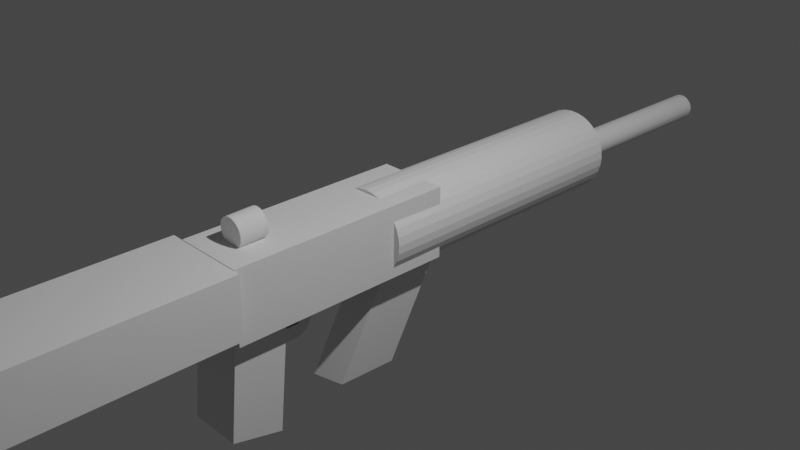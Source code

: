 # Source: as_salt_rifle.blend  (saved by Blender 2.82.7; exported with 4.5.12 LTS)
import bpy
from mathutils import Matrix  # noqa: F401  (used for matrix-valued properties, if any)

bpy.ops.wm.read_factory_settings(use_empty=True)
scene = bpy.context.scene
scene.name = 'Scene'

# ---- collections
col_collection = bpy.data.collections.new('Collection'); scene.collection.children.link(col_collection)

# ---- world
world_world = bpy.data.worlds.new('World'); scene.world = world_world
world_world.use_nodes = True; world_world.node_tree.nodes.clear()
_N = world_world.node_tree.nodes; _L = world_world.node_tree.links
n0 = _N.new('ShaderNodeOutputWorld'); n0.name = 'World Output'; n0.location = (300, 300)
n1 = _N.new('ShaderNodeBackground'); n1.name = 'Background'; n1.location = (10, 300)
n1.inputs[0].default_value = (0.05088, 0.05088, 0.05088, 1.0)
_L.new(n1.outputs[0], n0.inputs[0])
n0.is_active_output = True
world_world.color = (0.05088, 0.05088, 0.05088)
world_world.use_sun_shadow = False
world_world.sun_shadow_jitter_overblur = 0.0

# ---- cameras
cam_camera = bpy.data.cameras.new('Camera')
cam_camera.clip_end = 100.0
cam_camera.ortho_scale = 7.314

# ---- lights
light_light = bpy.data.lights.new('Light', 'POINT')
light_light.transmission_factor = 0.0
light_light.energy = 1000.0
light_light.shadow_soft_size = 0.1
light_light.shadow_maximum_resolution = 0.006
light_light.use_absolute_resolution = True

# ---- meshes
me_cylinder = bpy.data.meshes.new('Cylinder')
me_cylinder.from_pydata([(1.628, 0.7879, -0.2494), (-3.747, -0.4154, 6.876), (1.498, 0.9967, -0.3094), (-3.905, -0.2375, 6.789), (1.341, 1.175, -0.3965), (-4.084, -0.09747, 6.678), (1.161, 1.315, -0.5074), (-4.278, -0.0005754, 6.548), (0.9673, 1.411, -0.6377), (-4.48, 0.04942, 6.403), (0.7657, 1.461, -0.7824), (-4.681, 0.05061, 6.249), (0.5646, 1.463, -0.9361), (-1.153, -0.3804, 2.549), (-0.6383, -0.294, 2.734), (-0.09962, -0.1962, 2.814), (0.4429, -0.09096, 2.786), (0.9685, 0.01781, 2.651), (1.457, 0.1259, 2.415), (1.889, 0.2292, 2.085), (2.249, 0.3236, 1.675), (2.522, 0.4056, 1.201), (2.699, 0.472, 0.6808), (2.771, 0.5203, 0.1344), (2.737, 0.5486, -0.4172), (2.598, 0.5558, -0.9528), (0.3827, -0.9239, -1.0), (2.36, 0.5416, -1.452), (0.1951, -0.9808, -1.0), (2.03, 0.5067, -1.895), (-3.258e-07, -1.0, -1.0), (1.622, 0.4522, -2.265), (-0.1951, -0.9808, -1.0), (1.153, 0.3804, -2.549), (-0.3827, -0.9239, -1.0), (0.6383, 0.294, -2.734), (-0.5556, -0.8315, -1.0), (0.09962, 0.1962, -2.814), (-0.7071, -0.7071, -1.0), (-0.4429, 0.09096, -2.786), (-0.8315, -0.5556, -1.0), (-0.9685, -0.01782, -2.651), (-0.9239, -0.3827, -1.0), (-1.457, -0.1259, -2.415), (-0.9808, -0.1951, -1.0), (-1.889, -0.2292, -2.085), (-1.0, 9.656e-07, -1.0), (-2.249, -0.3236, -1.675), (-0.9808, 0.1951, -1.0), (-2.522, -0.4056, -1.201), (-0.9239, 0.3827, -1.0), (-2.699, -0.472, -0.6808), (-0.8315, 0.5556, -1.0), (-2.771, -0.5203, -0.1344), (-0.7071, 0.7071, -1.0), (-2.737, -0.5486, 0.4172), (-0.5556, 0.8315, -1.0), (-2.598, -0.5558, 0.9528), (-0.3827, 0.9239, -1.0), (-2.36, -0.5416, 1.452), (-2.03, -0.5067, 1.895), (-1.622, -0.4522, 2.265), (-3.617, -0.6242, 6.936), (1.725, 0.5561, -0.2188), (-3.52, -0.8559, 6.967), (1.786, 0.3104, -0.2187), (-3.459, -1.102, 6.967), (1.808, 0.06007, -0.2492), (-3.438, -1.352, 6.936), (1.79, -0.1852, -0.3091), (-3.455, -1.597, 6.876), (1.733, -0.416, -0.3961), (-3.512, -1.828, 6.789), (1.64, -0.6235, -0.5069), (-3.606, -2.036, 6.679), (1.513, -0.7997, -0.6371), (-3.733, -2.212, 6.548), (1.358, -0.9378, -0.7818), (-3.888, -2.35, 6.404), (1.18, -1.032, -0.9355), (-4.065, -2.444, 6.25), (0.9874, -1.08, -1.092), (-4.258, -2.492, 6.093), (0.7863, -1.079, -1.246), (-4.459, -2.491, 5.94), (0.5847, -1.029, -1.391), (-4.661, -2.441, 5.795), (0.3906, -0.9321, -1.521), (-4.855, -2.344, 5.664), (0.2112, -0.792, -1.632), (-5.034, -2.204, 5.554), (0.05356, -0.6142, -1.719), (-5.192, -2.026, 5.467), (-0.07633, -0.4054, -1.779), (-5.322, -1.817, 5.407), (-0.1735, -0.1736, -1.809), (-5.419, -1.586, 5.376), (-0.2341, 0.0721, -1.81), (-5.48, -1.34, 5.376), (-0.2559, 0.3224, -1.779), (-5.502, -1.09, 5.406), (-0.2381, 0.5677, -1.719), (-5.484, -0.8443, 5.466), (-0.1813, 0.7985, -1.632), (-5.427, -0.6135, 5.553), (-0.08773, 1.006, -1.521), (-5.333, -0.406, 5.664), (0.03905, 1.182, -1.391), (-5.207, -0.2299, 5.794), (0.1941, 1.32, -1.246), (-5.051, -0.09176, 5.939), (0.3716, 1.415, -1.093), (-4.874, 0.002936, 6.093), (-4.547, -0.3686, 6.171), (-4.407, -0.3648, 6.273), (-4.266, -0.3945, 6.369), (-4.13, -0.4565, 6.456), (-4.004, -0.5485, 6.53), (-3.892, -0.6668, 6.589), (-3.799, -0.807, 6.63), (-3.729, -0.9636, 6.652), (-3.684, -1.131, 6.654), (-3.666, -1.302, 6.635), (-3.676, -1.47, 6.597), (-3.713, -1.63, 6.542), (-3.786, -1.778, 6.482), (-3.871, -1.899, 6.399), (-3.969, -1.996, 6.29), (-4.091, -2.065, 6.189), (-4.225, -2.102, 6.086), (-4.365, -2.106, 5.985), (-4.506, -2.076, 5.888), (-4.642, -2.014, 5.802), (-4.768, -1.922, 5.727), (-4.88, -1.804, 5.668), (-4.973, -1.664, 5.627), (-5.043, -1.507, 5.605), (-5.088, -1.34, 5.604), (-5.105, -1.169, 5.622), (-5.096, -1.0, 5.66), (-5.059, -0.8408, 5.716), (-4.996, -0.6964, 5.787), (-4.91, -0.5728, 5.872), (-4.803, -0.4746, 5.967), (-4.681, -0.4057, 6.068)], [(26, 28), (28, 30), (61, 13), (30, 32), (13, 14), (14, 15), (32, 34), (15, 16), (16, 17), (34, 36), (17, 18), (18, 19), (36, 38), (19, 20), (20, 21), (38, 40), (21, 22), (22, 23), (40, 42), (23, 24), (24, 25), (42, 44), (25, 27), (27, 29), (44, 46), (29, 31), (31, 33), (46, 48), (33, 35), (35, 37), (48, 50), (37, 39), (39, 41), (50, 52), (41, 43), (43, 45), (52, 54), (45, 47), (47, 49), (54, 56), (49, 51), (51, 53), (56, 58), (53, 55), (55, 57), (59, 60), (57, 59), (60, 61)], [(69, 70, 72, 71), (67, 68, 70, 69), (65, 66, 68, 67), (63, 64, 66, 65), (0, 62, 64, 63), (2, 1, 62, 0), (4, 3, 1, 2), (6, 5, 3, 4), (8, 7, 5, 6), (10, 9, 7, 8), (12, 11, 9, 10), (71, 72, 74, 73), (73, 74, 76, 75), (75, 76, 78, 77), (77, 78, 80, 79), (79, 80, 82, 81), (81, 82, 84, 83), (83, 84, 86, 85), (85, 86, 88, 87), (87, 88, 90, 89), (89, 90, 92, 91), (91, 92, 94, 93), (93, 94, 96, 95), (95, 96, 98, 97), (97, 98, 100, 99), (99, 100, 102, 101), (101, 102, 104, 103), (103, 104, 106, 105), (105, 106, 108, 107), (107, 108, 110, 109), (67, 69, 71, 73, 75, 77, 79, 81, 83, 85, 87, 89, 91, 93, 95, 97, 99, 101, 103, 105, 107, 109, 111, 12, 10, 8, 6, 4, 2, 0, 63, 65), (109, 110, 112, 111), (111, 112, 11, 12), (70, 68, 66, 64, 62, 1, 3, 5, 7, 9, 11, 112, 110, 108, 106, 104, 102, 100, 98, 96, 94, 92, 90, 88, 86, 84, 82, 80, 78, 76, 74, 72), (113, 114, 115, 116, 117, 118, 119, 120, 121, 122, 123, 124, 125, 126, 127, 128, 129, 130, 131, 132, 133, 134, 135, 136, 137, 138, 139, 140, 141, 142, 143, 144)])
_uv = me_cylinder.uv_layers.new(name='UVMap')
_uv.uv.foreach_set('vector', [1.0, 0.5, 1.0, 1.0, 0.9688, 1.0, 0.9688, 0.5, 0.9688, 0.5, 0.9688, 1.0, 0.9375, 1.0, 0.9375, 0.5, 0.9375, 0.5, 0.9375, 1.0, 0.9062, 1.0, 0.9062, 0.5, 0.9062, 0.5, 0.9062, 1.0, 0.875, 1.0, 0.875, 0.5, 0.875, 0.5, 0.875, 1.0, 0.8438, 1.0, 0.8438, 0.5, 0.8438, 0.5, 0.8438, 1.0, 0.8125, 1.0, 0.8125, 0.5, 0.8125, 0.5, 0.8125, 1.0, 0.7812, 1.0, 0.7812, 0.5, 0.7812, 0.5, 0.7812, 1.0, 0.75, 1.0, 0.75, 0.5, 0.75, 0.5, 0.75, 1.0, 0.7188, 1.0, 0.7188, 0.5, 0.7188, 0.5, 0.7188, 1.0, 0.6875, 1.0, 0.6875, 0.5, 0.6875, 0.5, 0.6875, 1.0, 0.6562, 1.0, 0.6562, 0.5, 0.6562, 0.5, 0.6562, 1.0, 0.625, 1.0, 0.625, 0.5, 0.625, 0.5, 0.625, 1.0, 0.5938, 1.0, 0.5938, 0.5, 0.5938, 0.5, 0.5938, 1.0, 0.5625, 1.0, 0.5625, 0.5, 0.5625, 0.5, 0.5625, 1.0, 0.5312, 1.0, 0.5312, 0.5, 0.5312, 0.5, 0.5312, 1.0, 0.5, 1.0, 0.5, 0.5, 0.5, 0.5, 0.5, 1.0, 0.4688, 1.0, 0.4688, 0.5, 0.4688, 0.5, 0.4688, 1.0, 0.4375, 1.0, 0.4375, 0.5, 0.4375, 0.5, 0.4375, 1.0, 0.4062, 1.0, 0.4062, 0.5, 0.4062, 0.5, 0.4062, 1.0, 0.375, 1.0, 0.375, 0.5, 0.375, 0.5, 0.375, 1.0, 0.3438, 1.0, 0.3438, 0.5, 0.3438, 0.5, 0.3438, 1.0, 0.3125, 1.0, 0.3125, 0.5, 0.3125, 0.5, 0.3125, 1.0, 0.2812, 1.0, 0.2812, 0.5, 0.2812, 0.5, 0.2812, 1.0, 0.25, 1.0, 0.25, 0.5, 0.25, 0.5, 0.25, 1.0, 0.2188, 1.0, 0.2188, 0.5, 0.2188, 0.5, 0.2188, 1.0, 0.1875, 1.0, 0.1875, 0.5, 0.1875, 0.5, 0.1875, 1.0, 0.1562, 1.0, 0.1562, 0.5, 0.1562, 0.5, 0.1562, 1.0, 0.125, 1.0, 0.125, 0.5, 0.125, 0.5, 0.125, 1.0, 0.09375, 1.0, 0.09375, 0.5, 0.09375, 0.5, 0.09375, 1.0, 0.0625, 1.0, 0.0625, 0.5, 0.9854, 0.2032, 0.9717, 0.1582, 0.9496, 0.1167, 0.9197, 0.08029, 0.8833, 0.05045, 0.8418, 0.02827, 0.7968, 0.01461, 0.75, 0.01, 0.7032, 0.01461, 0.6582, 0.02827, 0.6167, 0.05045, 0.5803, 0.08029, 0.5504, 0.1167, 0.5283, 0.1582, 0.5146, 0.2032, 0.51, 0.25, 0.5146, 0.2968, 0.5283, 0.3418, 0.5504, 0.3833, 0.5803, 0.4197, 0.6167, 0.4496, 0.6582, 0.4717, 0.7032, 0.4854, 0.75, 0.49, 0.7968, 0.4854, 0.8418, 0.4717, 0.8833, 0.4496, 0.9197, 0.4197, 0.9496, 0.3833, 0.9717, 0.3418, 0.9854, 0.2968, 0.99, 0.25, 0.0625, 0.5, 0.0625, 1.0, 0.03125, 1.0, 0.03125, 0.5, 0.03125, 0.5, 0.03125, 1.0, 0.0, 1.0, 0.0, 0.5, 0.4717, 0.1582, 0.4854, 0.2032, 0.49, 0.25, 0.4854, 0.2968, 0.4717, 0.3418, 0.4496, 0.3833, 0.4197, 0.4197, 0.3833, 0.4496, 0.3418, 0.4717, 0.2968, 0.4854, 0.25, 0.49, 0.2032, 0.4854, 0.1582, 0.4717, 0.1167, 0.4496, 0.08029, 0.4197, 0.05045, 0.3833, 0.02827, 0.3418, 0.01461, 0.2968, 0.01, 0.25, 0.01461, 0.2032, 0.02827, 0.1582, 0.05045, 0.1167, 0.08029, 0.08029, 0.1167, 0.05045, 0.1582, 0.02827, 0.2032, 0.01461, 0.25, 0.01, 0.2968, 0.01461, 0.3418, 0.02827, 0.3833, 0.05045, 0.4197, 0.08029, 0.4496, 0.1167, 0.75, 0.49, 0.7968, 0.4854, 0.8418, 0.4717, 0.8833, 0.4496, 0.9197, 0.4197, 0.9496, 0.3833, 0.9717, 0.3418, 0.9854, 0.2968, 0.99, 0.25, 0.9854, 0.2032, 0.9717, 0.1582, 0.9496, 0.1167, 0.9197, 0.08029, 0.8833, 0.05045, 0.8418, 0.02827, 0.7968, 0.01461, 0.75, 0.01, 0.7032, 0.01461, 0.6582, 0.02827, 0.6167, 0.05045, 0.5803, 0.08029, 0.5504, 0.1167, 0.5283, 0.1582, 0.5146, 0.2032, 0.51, 0.25, 0.5146, 0.2968, 0.5283, 0.3418, 0.5504, 0.3833, 0.5803, 0.4197, 0.6167, 0.4496, 0.6582, 0.4717, 0.7032, 0.4854])
me_cylinder.use_remesh_fix_poles = True
me_cylinder.use_remesh_preserve_attributes = False
me_cylinder.use_mirror_vertex_groups = False
me_cylinder.update()
me_cylinder_001 = bpy.data.meshes.new('Cylinder.001')
me_cylinder_001.from_pydata([(-5.474, -1.074, 7.553), (-8.943, -2.041, 12.4), (-5.434, -1.093, 7.649), (-8.874, -2.039, 12.45), (-5.365, -1.107, 7.696), (-8.806, -2.054, 12.5), (-5.298, -1.138, 7.739), (-8.739, -2.084, 12.54), (-5.236, -1.183, 7.775), (-8.677, -2.129, 12.57), (-5.182, -1.241, 7.804), (-8.622, -2.187, 12.6), (-5.136, -1.309, 7.824), (-8.577, -2.256, 12.62), (-5.102, -1.386, 7.835), (-8.543, -2.332, 12.63), (-5.08, -1.468, 7.836), (-8.521, -2.414, 12.64), (-5.071, -1.551, 7.827), (-8.512, -2.498, 12.63), (-5.076, -1.634, 7.808), (-8.517, -2.58, 12.61), (-5.094, -1.712, 7.781), (-8.535, -2.658, 12.58), (-5.13, -1.784, 7.752), (-8.561, -2.728, 12.54), (-5.171, -1.844, 7.711), (-8.603, -2.788, 12.5), (-5.219, -1.891, 7.658), (-8.66, -2.838, 12.46), (-5.279, -1.925, 7.608), (-8.72, -2.871, 12.41), (-5.345, -1.943, 7.558), (-8.785, -2.89, 12.36), (-5.413, -1.945, 7.508), (-8.854, -2.891, 12.31), (-5.482, -1.93, 7.461), (-8.923, -2.877, 12.26), (-5.521, -1.901, 7.368), (-8.989, -2.846, 12.22), (-5.585, -1.855, 7.33), (-9.051, -2.802, 12.18), (-5.641, -1.795, 7.301), (-9.106, -2.744, 12.15), (-5.688, -1.725, 7.28), (-9.151, -2.675, 12.13), (-5.723, -1.646, 7.269), (-9.186, -2.598, 12.12), (-5.745, -1.562, 7.268), (-9.208, -2.517, 12.12), (-5.754, -1.476, 7.277), (-9.216, -2.433, 12.13), (-5.749, -1.391, 7.296), (-9.212, -2.35, 12.15), (-5.731, -1.311, 7.324), (-9.193, -2.272, 12.18), (-5.699, -1.239, 7.36), (-9.163, -2.202, 12.21), (-5.656, -1.177, 7.403), (-9.12, -2.141, 12.25), (-5.602, -1.127, 7.451), (-9.068, -2.093, 12.3), (-5.541, -1.093, 7.501), (-9.008, -2.059, 12.35)], [], [(0, 1, 3, 2), (2, 3, 5, 4), (4, 5, 7, 6), (6, 7, 9, 8), (8, 9, 11, 10), (10, 11, 13, 12), (12, 13, 15, 14), (14, 15, 17, 16), (16, 17, 19, 18), (18, 19, 21, 20), (20, 21, 23, 22), (22, 23, 25, 24), (24, 25, 27, 26), (26, 27, 29, 28), (28, 29, 31, 30), (30, 31, 33, 32), (32, 33, 35, 34), (34, 35, 37, 36), (36, 37, 39, 38), (38, 39, 41, 40), (40, 41, 43, 42), (42, 43, 45, 44), (44, 45, 47, 46), (46, 47, 49, 48), (48, 49, 51, 50), (50, 51, 53, 52), (52, 53, 55, 54), (54, 55, 57, 56), (56, 57, 59, 58), (58, 59, 61, 60), (3, 1, 63, 61, 59, 57, 55, 53, 51, 49, 47, 45, 43, 41, 39, 37, 35, 33, 31, 29, 27, 25, 23, 21, 19, 17, 15, 13, 11, 9, 7, 5), (60, 61, 63, 62), (62, 63, 1, 0)])
_uv = me_cylinder_001.uv_layers.new(name='UVMap')
_uv.uv.foreach_set('vector', [1.0, 0.5, 1.0, 1.0, 0.9688, 1.0, 0.9688, 0.5, 0.9688, 0.5, 0.9688, 1.0, 0.9375, 1.0, 0.9375, 0.5, 0.9375, 0.5, 0.9375, 1.0, 0.9062, 1.0, 0.9062, 0.5, 0.9062, 0.5, 0.9062, 1.0, 0.875, 1.0, 0.875, 0.5, 0.875, 0.5, 0.875, 1.0, 0.8438, 1.0, 0.8438, 0.5, 0.8438, 0.5, 0.8438, 1.0, 0.8125, 1.0, 0.8125, 0.5, 0.8125, 0.5, 0.8125, 1.0, 0.7812, 1.0, 0.7812, 0.5, 0.7812, 0.5, 0.7812, 1.0, 0.75, 1.0, 0.75, 0.5, 0.75, 0.5, 0.75, 1.0, 0.7188, 1.0, 0.7188, 0.5, 0.7188, 0.5, 0.7188, 1.0, 0.6875, 1.0, 0.6875, 0.5, 0.6875, 0.5, 0.6875, 1.0, 0.6562, 1.0, 0.6562, 0.5, 0.6562, 0.5, 0.6562, 1.0, 0.625, 1.0, 0.625, 0.5, 0.625, 0.5, 0.625, 1.0, 0.5938, 1.0, 0.5938, 0.5, 0.5938, 0.5, 0.5938, 1.0, 0.5625, 1.0, 0.5625, 0.5, 0.5625, 0.5, 0.5625, 1.0, 0.5312, 1.0, 0.5312, 0.5, 0.5312, 0.5, 0.5312, 1.0, 0.5, 1.0, 0.5, 0.5, 0.5, 0.5, 0.5, 1.0, 0.4688, 1.0, 0.4688, 0.5, 0.4688, 0.5, 0.4688, 1.0, 0.4375, 1.0, 0.4375, 0.5, 0.4375, 0.5, 0.4375, 1.0, 0.4062, 1.0, 0.4062, 0.5, 0.4062, 0.5, 0.4062, 1.0, 0.375, 1.0, 0.375, 0.5, 0.375, 0.5, 0.375, 1.0, 0.3438, 1.0, 0.3438, 0.5, 0.3438, 0.5, 0.3438, 1.0, 0.3125, 1.0, 0.3125, 0.5, 0.3125, 0.5, 0.3125, 1.0, 0.2812, 1.0, 0.2812, 0.5, 0.2812, 0.5, 0.2812, 1.0, 0.25, 1.0, 0.25, 0.5, 0.25, 0.5, 0.25, 1.0, 0.2188, 1.0, 0.2188, 0.5, 0.2188, 0.5, 0.2188, 1.0, 0.1875, 1.0, 0.1875, 0.5, 0.1875, 0.5, 0.1875, 1.0, 0.1562, 1.0, 0.1562, 0.5, 0.1562, 0.5, 0.1562, 1.0, 0.125, 1.0, 0.125, 0.5, 0.125, 0.5, 0.125, 1.0, 0.09375, 1.0, 0.09375, 0.5, 0.09375, 0.5, 0.09375, 1.0, 0.0625, 1.0, 0.0625, 0.5, 0.2968, 0.4854, 0.25, 0.49, 0.2032, 0.4854, 0.1582, 0.4717, 0.1167, 0.4496, 0.08029, 0.4197, 0.05045, 0.3833, 0.02827, 0.3418, 0.01461, 0.2968, 0.01, 0.25, 0.01461, 0.2032, 0.02827, 0.1582, 0.05045, 0.1167, 0.08029, 0.08029, 0.1167, 0.05045, 0.1582, 0.02827, 0.2032, 0.01461, 0.25, 0.01, 0.2968, 0.01461, 0.3418, 0.02827, 0.3833, 0.05045, 0.4197, 0.08029, 0.4496, 0.1167, 0.4717, 0.1582, 0.4854, 0.2032, 0.49, 0.25, 0.4854, 0.2968, 0.4717, 0.3418, 0.4496, 0.3833, 0.4197, 0.4197, 0.3833, 0.4496, 0.3418, 0.4717, 0.0625, 0.5, 0.0625, 1.0, 0.03125, 1.0, 0.03125, 0.5, 0.03125, 0.5, 0.03125, 1.0, 0.0, 1.0, 0.0, 0.5])
me_cylinder_001.use_remesh_fix_poles = True
me_cylinder_001.use_remesh_preserve_attributes = False
me_cylinder_001.use_mirror_vertex_groups = False
me_cylinder_001.update()
me_cube_001 = bpy.data.meshes.new('Cube.001')
me_cube_001.from_pydata([(-1.0, -1.0, -1.0), (-1.0, -1.0, 1.0), (-1.0, 1.0, -1.0), (-1.0, 1.0, 1.0), (1.0, -1.0, -1.0), (1.0, -1.0, 1.0), (1.0, 1.0, -1.0), (1.0, 1.0, 1.0)], [], [(0, 1, 3, 2), (2, 3, 7, 6), (6, 7, 5, 4), (4, 5, 1, 0), (2, 6, 4, 0), (7, 3, 1, 5)])
_uv = me_cube_001.uv_layers.new(name='UVMap')
_uv.uv.foreach_set('vector', [0.375, 0.0, 0.625, 0.0, 0.625, 0.25, 0.375, 0.25, 0.375, 0.25, 0.625, 0.25, 0.625, 0.5, 0.375, 0.5, 0.375, 0.5, 0.625, 0.5, 0.625, 0.75, 0.375, 0.75, 0.375, 0.75, 0.625, 0.75, 0.625, 1.0, 0.375, 1.0, 0.125, 0.5, 0.375, 0.5, 0.375, 0.75, 0.125, 0.75, 0.625, 0.5, 0.875, 0.5, 0.875, 0.75, 0.625, 0.75])
me_cube_001.use_remesh_fix_poles = True
me_cube_001.use_remesh_preserve_attributes = False
me_cube_001.use_mirror_vertex_groups = False
me_cube_001.update()
me_cube_002 = bpy.data.meshes.new('Cube.002')
me_cube_002.from_pydata([(-1.0, -1.0, -1.0), (-1.0, -1.0, 1.0), (-0.6933, 1.061, 0.1737), (-1.0, 1.0, 1.0), (1.0, -1.0, -1.0), (1.0, -1.0, 1.0), (-0.7056, 0.9826, -2.803), (1.0, 1.0, 1.0), (-1.0, -0.8729, -1.0), (-1.0, -0.7707, 1.0), (-1.0, -0.4374, 1.0), (-1.0, -0.1041, 1.0), (-1.0, 0.2293, 1.0), (-1.0, 0.5626, 1.0), (1.0, -0.8729, -1.0), (1.0, 0.5626, 1.0), (1.0, 0.2293, 1.0), (1.0, -0.1041, 1.0), (1.0, -0.4374, 1.0), (1.0, -0.7707, 1.0), (-1.0, -1.0, -0.3333), (-1.0, -1.0, 0.3333), (-1.0, 1.0, 0.3333), (-1.0, 1.0, -0.3333), (1.0, 1.0, 0.3333), (1.0, 1.0, -0.3333), (1.0, -1.0, 0.3333), (1.0, -1.0, -0.3333), (1.0, 0.5626, 0.3333), (1.0, 0.5626, -0.3333), (1.0, 0.2293, 0.3333), (1.0, 0.2293, -0.3333), (1.0, -0.1041, 0.3333), (1.0, -0.1041, -0.3333), (1.0, -0.4374, 0.3333), (1.0, -0.4374, -0.3333), (1.0, -0.7707, 0.3333), (1.0, -0.7707, -0.3333), (-1.0, -0.7707, 0.3333), (-1.0, -0.7707, -0.3333), (-1.0, -0.4374, 0.3333), (-1.0, -0.4374, -0.3333), (-1.0, -0.1041, 0.3333), (-1.0, -0.1041, -0.3333), (-1.0, 0.2293, 0.3333), (-1.0, 0.2293, -0.3333), (-1.0, 0.5626, 0.3333), (-1.0, 0.5626, -0.3333), (-0.7169, 1.296, -3.09), (-0.7046, 1.375, -0.1129), (0.4742, 0.9848, -2.818), (0.4864, 1.063, 0.1591), (0.4629, 1.298, -3.105), (0.4751, 1.377, -0.1275), (-0.3818, 2.037, -0.7545), (-0.3844, 2.042, -0.3176), (-0.3861, 2.423, -0.7782), (-0.3844, 2.429, -0.3176), (0.4131, 2.048, -0.7163), (0.4114, 2.042, -0.3176), (0.4088, 2.435, -0.74), (0.4114, 2.429, -0.3176), (-0.6668, 2.154, -3.176), (-0.6594, 1.769, -3.129), (0.1251, 2.179, -3.101), (0.1325, 1.794, -3.053)], [], [(46, 13, 3, 22), (22, 3, 7, 24), (36, 19, 5, 26), (26, 5, 1, 21), (8, 14, 4, 0), (19, 9, 1, 5), (7, 3, 13, 15), (15, 13, 12, 16), (16, 12, 11, 17), (17, 11, 10, 18), (18, 10, 9, 19), (24, 7, 15, 28), (28, 15, 16, 30), (30, 16, 17, 32), (32, 17, 18, 34), (34, 18, 19, 36), (21, 1, 9, 38), (38, 9, 10, 40), (40, 10, 11, 42), (42, 11, 12, 44), (44, 12, 13, 46), (45, 44, 46, 47), (43, 42, 44, 45), (41, 40, 42, 43), (39, 38, 40, 41), (0, 20, 39, 8), (20, 21, 38, 39), (35, 34, 36, 37), (33, 32, 34, 35), (31, 30, 32, 33), (29, 28, 30, 31), (25, 24, 28, 29), (4, 27, 20, 0), (27, 26, 21, 20), (14, 37, 27, 4), (37, 36, 26, 27), (6, 2, 49, 48), (23, 22, 24, 25), (35, 37, 39, 41), (47, 46, 22, 23), (35, 41, 43, 33), (43, 45, 31, 33), (45, 47, 29, 31), (23, 25, 29, 47), (14, 8, 39, 37), (48, 49, 53, 52), (52, 53, 51, 50), (50, 51, 2, 6), (48, 52, 50, 6), (53, 49, 2, 51), (54, 55, 57, 56), (56, 57, 61, 60), (60, 61, 59, 58), (58, 59, 55, 54), (60, 58, 65, 64), (61, 57, 55, 59), (62, 64, 65, 63), (58, 54, 63, 65), (56, 60, 64, 62), (54, 56, 62, 63)])
_uv = me_cube_002.uv_layers.new(name='UVMap')
_uv.uv.foreach_set('vector', [0.5417, 0.1953, 0.625, 0.1953, 0.625, 0.25, 0.5417, 0.25, 0.5417, 0.25, 0.625, 0.25, 0.625, 0.5, 0.5417, 0.5, 0.5417, 0.7213, 0.625, 0.7213, 0.625, 0.75, 0.5417, 0.75, 0.5417, 0.75, 0.625, 0.75, 0.625, 1.0, 0.5417, 1.0, 0.125, 0.7213, 0.375, 0.7213, 0.375, 0.75, 0.125, 0.75, 0.625, 0.7213, 0.875, 0.7213, 0.875, 0.75, 0.625, 0.75, 0.625, 0.5, 0.875, 0.5, 0.875, 0.5547, 0.625, 0.5547, 0.625, 0.5547, 0.875, 0.5547, 0.875, 0.5963, 0.625, 0.5963, 0.625, 0.5963, 0.875, 0.5963, 0.875, 0.638, 0.625, 0.638, 0.625, 0.638, 0.875, 0.638, 0.875, 0.6797, 0.625, 0.6797, 0.625, 0.6797, 0.875, 0.6797, 0.875, 0.7213, 0.625, 0.7213, 0.5417, 0.5, 0.625, 0.5, 0.625, 0.5547, 0.5417, 0.5547, 0.5417, 0.5547, 0.625, 0.5547, 0.625, 0.5963, 0.5417, 0.5963, 0.5417, 0.5963, 0.625, 0.5963, 0.625, 0.638, 0.5417, 0.638, 0.5417, 0.638, 0.625, 0.638, 0.625, 0.6797, 0.5417, 0.6797, 0.5417, 0.6797, 0.625, 0.6797, 0.625, 0.7213, 0.5417, 0.7213, 0.5417, 0.0, 0.625, 0.0, 0.625, 0.02866, 0.5417, 0.02866, 0.5417, 0.02866, 0.625, 0.02866, 0.625, 0.07032, 0.5417, 0.07032, 0.5417, 0.07032, 0.625, 0.07032, 0.625, 0.112, 0.5417, 0.112, 0.5417, 0.112, 0.625, 0.112, 0.625, 0.1537, 0.5417, 0.1537, 0.5417, 0.1537, 0.625, 0.1537, 0.625, 0.1953, 0.5417, 0.1953, 0.4583, 0.1537, 0.5417, 0.1537, 0.5417, 0.1953, 0.4583, 0.1953, 0.4583, 0.112, 0.5417, 0.112, 0.5417, 0.1537, 0.4583, 0.1537, 0.4583, 0.07032, 0.5417, 0.07032, 0.5417, 0.112, 0.4583, 0.112, 0.4583, 0.02866, 0.5417, 0.02866, 0.5417, 0.07032, 0.4583, 0.07032, 0.375, 0.0, 0.4583, 0.0, 0.4583, 0.02866, 0.375, 0.02866, 0.4583, 0.0, 0.5417, 0.0, 0.5417, 0.02866, 0.4583, 0.02866, 0.4583, 0.6797, 0.5417, 0.6797, 0.5417, 0.7213, 0.4583, 0.7213, 0.4583, 0.638, 0.5417, 0.638, 0.5417, 0.6797, 0.4583, 0.6797, 0.4583, 0.5963, 0.5417, 0.5963, 0.5417, 0.638, 0.4583, 0.638, 0.4583, 0.5547, 0.5417, 0.5547, 0.5417, 0.5963, 0.4583, 0.5963, 0.4583, 0.5, 0.5417, 0.5, 0.5417, 0.5547, 0.4583, 0.5547, 0.375, 0.75, 0.4583, 0.75, 0.4583, 1.0, 0.375, 1.0, 0.4583, 0.75, 0.5417, 0.75, 0.5417, 1.0, 0.4583, 1.0, 0.375, 0.7213, 0.4583, 0.7213, 0.4583, 0.75, 0.375, 0.75, 0.4583, 0.7213, 0.5417, 0.7213, 0.5417, 0.75, 0.4583, 0.75, 0.375, 0.0, 0.625, 0.0, 0.625, 0.25, 0.375, 0.25, 0.4583, 0.25, 0.5417, 0.25, 0.5417, 0.5, 0.4583, 0.5, 0.4583, 0.6797, 0.4583, 0.7213, 0.4583, 0.02866, 0.4583, 0.07032, 0.4583, 0.1953, 0.5417, 0.1953, 0.5417, 0.25, 0.4583, 0.25, 0.4583, 0.6797, 0.4583, 0.07032, 0.4583, 0.112, 0.4583, 0.638, 0.4583, 0.112, 0.4583, 0.1537, 0.4583, 0.5963, 0.4583, 0.638, 0.4583, 0.1537, 0.4583, 0.1953, 0.4583, 0.5547, 0.4583, 0.5963, 0.4583, 0.25, 0.4583, 0.5, 0.4583, 0.5547, 0.4583, 0.1953, 0.375, 0.7213, 0.375, 0.02866, 0.4583, 0.02866, 0.4583, 0.7213, 0.375, 0.25, 0.625, 0.25, 0.625, 0.5, 0.375, 0.5, 0.375, 0.5, 0.625, 0.5, 0.625, 0.75, 0.375, 0.75, 0.375, 0.75, 0.625, 0.75, 0.625, 1.0, 0.375, 1.0, 0.125, 0.5, 0.375, 0.5, 0.375, 0.75, 0.125, 0.75, 0.625, 0.5, 0.875, 0.5, 0.875, 0.75, 0.625, 0.75, 0.375, 0.0, 0.625, 0.0, 0.625, 0.25, 0.375, 0.25, 0.375, 0.25, 0.625, 0.25, 0.625, 0.5, 0.375, 0.5, 0.375, 0.5, 0.625, 0.5, 0.625, 0.75, 0.375, 0.75, 0.375, 0.75, 0.625, 0.75, 0.625, 1.0, 0.375, 1.0, 0.375, 0.5, 0.375, 0.75, 0.375, 0.75, 0.375, 0.5, 0.625, 0.5, 0.875, 0.5, 0.875, 0.75, 0.625, 0.75, 0.125, 0.5, 0.375, 0.5, 0.375, 0.75, 0.125, 0.75, 0.375, 0.75, 0.375, 1.0, 0.375, 1.0, 0.375, 0.75, 0.375, 0.25, 0.375, 0.5, 0.375, 0.5, 0.375, 0.25, 0.375, 0.0, 0.375, 0.25, 0.375, 0.25, 0.375, 0.0])
me_cube_002.use_remesh_fix_poles = True
me_cube_002.use_remesh_preserve_attributes = False
me_cube_002.use_mirror_vertex_groups = False
me_cube_002.update()
me_cube_003 = bpy.data.meshes.new('Cube.003')
me_cube_003.from_pydata([], [], [])
_uv = me_cube_003.uv_layers.new(name='UVMap')
_uv.uv.foreach_set('vector', [])
me_cube_003.use_remesh_fix_poles = True
me_cube_003.use_remesh_preserve_attributes = False
me_cube_003.use_mirror_vertex_groups = False
me_cube_003.update()
me_cube_006 = bpy.data.meshes.new('Cube.006')
me_cube_006.from_pydata([(-1.0, -1.234, -0.7939), (-1.0, -1.0, 1.0), (-1.0, 0.7564, -0.7579), (-1.0, 0.9123, 1.451), (1.0, -1.234, -0.7939), (1.0, -1.0, 1.0), (1.0, 0.7564, -0.7579), (1.0, 0.9123, 1.451), (-1.0, 0.3333, -1.0), (-1.0, -0.3333, -1.0), (-1.0, -0.3333, 1.0), (-1.0, 0.3333, 1.0), (1.0, -0.3333, -1.0), (1.0, 0.3333, -1.0), (1.0, 0.3333, 1.0), (1.0, -0.3333, 1.0), (-1.0, -1.0, -0.3333), (-1.0, -1.0, 0.3333), (-1.0, 1.0, 0.3333), (-1.0, 1.0, -0.3333), (1.0, 1.0, 0.3333), (1.0, 1.0, -0.3333), (1.0, -1.0, 0.3333), (1.0, -1.0, -0.3333), (1.0, 0.3333, 0.3333), (1.0, 0.3333, -0.3333), (1.0, -0.3333, -0.3333), (-1.0, -0.3333, -0.3333), (-1.0, 0.3333, 0.3333), (-1.0, 0.3333, -0.3333)], [], [(28, 11, 3, 18), (18, 3, 7, 20), (22, 5, 1, 17), (9, 12, 4, 0), (15, 10, 1, 5), (7, 3, 11, 14), (14, 11, 10, 15), (2, 6, 13, 8), (8, 13, 12, 9), (20, 7, 14, 24), (9, 27, 29, 8), (0, 16, 27, 9), (13, 25, 26, 12), (6, 21, 25, 13), (21, 20, 24, 25), (4, 23, 16, 0), (23, 22, 17, 16), (12, 26, 23, 4), (2, 19, 21, 6), (19, 18, 20, 21), (8, 29, 19, 2), (29, 28, 18, 19)])
_uv = me_cube_006.uv_layers.new(name='UVMap')
_uv.uv.foreach_set('vector', [0.5417, 0.1667, 0.625, 0.1667, 0.625, 0.25, 0.5417, 0.25, 0.5417, 0.25, 0.625, 0.25, 0.625, 0.5, 0.5417, 0.5, 0.5417, 0.75, 0.625, 0.75, 0.625, 1.0, 0.5417, 1.0, 0.125, 0.6667, 0.375, 0.6667, 0.375, 0.75, 0.125, 0.75, 0.625, 0.6667, 0.875, 0.6667, 0.875, 0.75, 0.625, 0.75, 0.625, 0.5, 0.875, 0.5, 0.875, 0.5833, 0.625, 0.5833, 0.625, 0.5833, 0.875, 0.5833, 0.875, 0.6667, 0.625, 0.6667, 0.125, 0.5, 0.375, 0.5, 0.375, 0.5833, 0.125, 0.5833, 0.125, 0.5833, 0.375, 0.5833, 0.375, 0.6667, 0.125, 0.6667, 0.5417, 0.5, 0.625, 0.5, 0.625, 0.5833, 0.5417, 0.5833, 0.375, 0.08333, 0.4583, 0.08333, 0.4583, 0.1667, 0.375, 0.1667, 0.375, 0.0, 0.4583, 0.0, 0.4583, 0.08333, 0.375, 0.08333, 0.375, 0.5833, 0.4583, 0.5833, 0.4583, 0.6667, 0.375, 0.6667, 0.375, 0.5, 0.4583, 0.5, 0.4583, 0.5833, 0.375, 0.5833, 0.4583, 0.5, 0.5417, 0.5, 0.5417, 0.5833, 0.4583, 0.5833, 0.375, 0.75, 0.4583, 0.75, 0.4583, 1.0, 0.375, 1.0, 0.4583, 0.75, 0.5417, 0.75, 0.5417, 1.0, 0.4583, 1.0, 0.375, 0.6667, 0.4583, 0.6667, 0.4583, 0.75, 0.375, 0.75, 0.375, 0.25, 0.4583, 0.25, 0.4583, 0.5, 0.375, 0.5, 0.4583, 0.25, 0.5417, 0.25, 0.5417, 0.5, 0.4583, 0.5, 0.375, 0.1667, 0.4583, 0.1667, 0.4583, 0.25, 0.375, 0.25, 0.4583, 0.1667, 0.5417, 0.1667, 0.5417, 0.25, 0.4583, 0.25])
me_cube_006.use_remesh_fix_poles = True
me_cube_006.use_remesh_preserve_attributes = False
me_cube_006.use_mirror_vertex_groups = False
me_cube_006.update()
me_cylinder_002 = bpy.data.meshes.new('Cylinder.002')
me_cylinder_002.from_pydata([(0.0, 1.0, -1.0), (0.0, 1.0, 1.0), (0.1951, 0.9808, -1.0), (0.1951, 0.9808, 1.0), (0.3827, 0.9239, -1.0), (0.3827, 0.9239, 1.0), (0.5556, 0.8315, -1.0), (0.5556, 0.8315, 1.0), (0.7071, 0.7071, -1.0), (0.7071, 0.7071, 1.0), (0.8315, 0.5556, -1.0), (0.8315, 0.5556, 1.0), (0.9239, 0.3827, -1.0), (0.9239, 0.3827, 1.0), (0.9808, 0.1951, -1.0), (0.9808, 0.1951, 1.0), (1.0, 7.55e-08, -1.0), (1.0, 7.55e-08, 1.0), (0.9808, -0.1951, -1.0), (0.9808, -0.1951, 1.0), (0.9239, -0.3827, -1.0), (0.9239, -0.3827, 1.0), (0.8315, -0.5556, -1.0), (0.8315, -0.5556, 1.0), (0.7071, -0.7071, -1.0), (0.7071, -0.7071, 1.0), (0.5556, -0.8315, -1.0), (0.5556, -0.8315, 1.0), (0.3827, -0.9239, -1.0), (0.3827, -0.9239, 1.0), (0.1951, -0.9808, -1.0), (0.1951, -0.9808, 1.0), (-3.258e-07, -1.0, -1.0), (-3.258e-07, -1.0, 1.0), (-0.1951, -0.9808, -1.0), (-0.1951, -0.9808, 1.0), (-0.3827, -0.9239, -1.0), (-0.3827, -0.9239, 1.0), (-0.5556, -0.8315, -1.0), (-0.5556, -0.8315, 1.0), (-0.7071, -0.7071, -1.0), (-0.7071, -0.7071, 1.0), (-0.8315, -0.5556, -1.0), (-0.8315, -0.5556, 1.0), (-0.9239, -0.3827, -1.0), (-0.9239, -0.3827, 1.0), (-0.9808, -0.1951, -1.0), (-0.9808, -0.1951, 1.0), (-1.0, 9.656e-07, -1.0), (-1.0, 9.656e-07, 1.0), (-0.9808, 0.1951, -1.0), (-0.9808, 0.1951, 1.0), (-0.9239, 0.3827, -1.0), (-0.9239, 0.3827, 1.0), (-0.8315, 0.5556, -1.0), (-0.8315, 0.5556, 1.0), (-0.7071, 0.7071, -1.0), (-0.7071, 0.7071, 1.0), (-0.5556, 0.8315, -1.0), (-0.5556, 0.8315, 1.0), (-0.3827, 0.9239, -1.0), (-0.3827, 0.9239, 1.0), (-0.1951, 0.9808, -1.0), (-0.1951, 0.9808, 1.0)], [], [(0, 1, 3, 2), (2, 3, 5, 4), (4, 5, 7, 6), (6, 7, 9, 8), (8, 9, 11, 10), (10, 11, 13, 12), (12, 13, 15, 14), (14, 15, 17, 16), (16, 17, 19, 18), (18, 19, 21, 20), (20, 21, 23, 22), (22, 23, 25, 24), (24, 25, 27, 26), (26, 27, 29, 28), (28, 29, 31, 30), (30, 31, 33, 32), (32, 33, 35, 34), (34, 35, 37, 36), (36, 37, 39, 38), (38, 39, 41, 40), (40, 41, 43, 42), (42, 43, 45, 44), (44, 45, 47, 46), (46, 47, 49, 48), (48, 49, 51, 50), (50, 51, 53, 52), (52, 53, 55, 54), (54, 55, 57, 56), (56, 57, 59, 58), (58, 59, 61, 60), (3, 1, 63, 61, 59, 57, 55, 53, 51, 49, 47, 45, 43, 41, 39, 37, 35, 33, 31, 29, 27, 25, 23, 21, 19, 17, 15, 13, 11, 9, 7, 5), (60, 61, 63, 62), (62, 63, 1, 0), (0, 2, 4, 6, 8, 10, 12, 14, 16, 18, 20, 22, 24, 26, 28, 30, 32, 34, 36, 38, 40, 42, 44, 46, 48, 50, 52, 54, 56, 58, 60, 62)])
_uv = me_cylinder_002.uv_layers.new(name='UVMap')
_uv.uv.foreach_set('vector', [1.0, 0.5, 1.0, 1.0, 0.9688, 1.0, 0.9688, 0.5, 0.9688, 0.5, 0.9688, 1.0, 0.9375, 1.0, 0.9375, 0.5, 0.9375, 0.5, 0.9375, 1.0, 0.9062, 1.0, 0.9062, 0.5, 0.9062, 0.5, 0.9062, 1.0, 0.875, 1.0, 0.875, 0.5, 0.875, 0.5, 0.875, 1.0, 0.8438, 1.0, 0.8438, 0.5, 0.8438, 0.5, 0.8438, 1.0, 0.8125, 1.0, 0.8125, 0.5, 0.8125, 0.5, 0.8125, 1.0, 0.7812, 1.0, 0.7812, 0.5, 0.7812, 0.5, 0.7812, 1.0, 0.75, 1.0, 0.75, 0.5, 0.75, 0.5, 0.75, 1.0, 0.7188, 1.0, 0.7188, 0.5, 0.7188, 0.5, 0.7188, 1.0, 0.6875, 1.0, 0.6875, 0.5, 0.6875, 0.5, 0.6875, 1.0, 0.6562, 1.0, 0.6562, 0.5, 0.6562, 0.5, 0.6562, 1.0, 0.625, 1.0, 0.625, 0.5, 0.625, 0.5, 0.625, 1.0, 0.5938, 1.0, 0.5938, 0.5, 0.5938, 0.5, 0.5938, 1.0, 0.5625, 1.0, 0.5625, 0.5, 0.5625, 0.5, 0.5625, 1.0, 0.5312, 1.0, 0.5312, 0.5, 0.5312, 0.5, 0.5312, 1.0, 0.5, 1.0, 0.5, 0.5, 0.5, 0.5, 0.5, 1.0, 0.4688, 1.0, 0.4688, 0.5, 0.4688, 0.5, 0.4688, 1.0, 0.4375, 1.0, 0.4375, 0.5, 0.4375, 0.5, 0.4375, 1.0, 0.4062, 1.0, 0.4062, 0.5, 0.4062, 0.5, 0.4062, 1.0, 0.375, 1.0, 0.375, 0.5, 0.375, 0.5, 0.375, 1.0, 0.3438, 1.0, 0.3438, 0.5, 0.3438, 0.5, 0.3438, 1.0, 0.3125, 1.0, 0.3125, 0.5, 0.3125, 0.5, 0.3125, 1.0, 0.2812, 1.0, 0.2812, 0.5, 0.2812, 0.5, 0.2812, 1.0, 0.25, 1.0, 0.25, 0.5, 0.25, 0.5, 0.25, 1.0, 0.2188, 1.0, 0.2188, 0.5, 0.2188, 0.5, 0.2188, 1.0, 0.1875, 1.0, 0.1875, 0.5, 0.1875, 0.5, 0.1875, 1.0, 0.1562, 1.0, 0.1562, 0.5, 0.1562, 0.5, 0.1562, 1.0, 0.125, 1.0, 0.125, 0.5, 0.125, 0.5, 0.125, 1.0, 0.09375, 1.0, 0.09375, 0.5, 0.09375, 0.5, 0.09375, 1.0, 0.0625, 1.0, 0.0625, 0.5, 0.2968, 0.4854, 0.25, 0.49, 0.2032, 0.4854, 0.1582, 0.4717, 0.1167, 0.4496, 0.08029, 0.4197, 0.05045, 0.3833, 0.02827, 0.3418, 0.01461, 0.2968, 0.01, 0.25, 0.01461, 0.2032, 0.02827, 0.1582, 0.05045, 0.1167, 0.08029, 0.08029, 0.1167, 0.05045, 0.1582, 0.02827, 0.2032, 0.01461, 0.25, 0.01, 0.2968, 0.01461, 0.3418, 0.02827, 0.3833, 0.05045, 0.4197, 0.08029, 0.4496, 0.1167, 0.4717, 0.1582, 0.4854, 0.2032, 0.49, 0.25, 0.4854, 0.2968, 0.4717, 0.3418, 0.4496, 0.3833, 0.4197, 0.4197, 0.3833, 0.4496, 0.3418, 0.4717, 0.0625, 0.5, 0.0625, 1.0, 0.03125, 1.0, 0.03125, 0.5, 0.03125, 0.5, 0.03125, 1.0, 0.0, 1.0, 0.0, 0.5, 0.75, 0.49, 0.7968, 0.4854, 0.8418, 0.4717, 0.8833, 0.4496, 0.9197, 0.4197, 0.9496, 0.3833, 0.9717, 0.3418, 0.9854, 0.2968, 0.99, 0.25, 0.9854, 0.2032, 0.9717, 0.1582, 0.9496, 0.1167, 0.9197, 0.08029, 0.8833, 0.05045, 0.8418, 0.02827, 0.7968, 0.01461, 0.75, 0.01, 0.7032, 0.01461, 0.6582, 0.02827, 0.6167, 0.05045, 0.5803, 0.08029, 0.5504, 0.1167, 0.5283, 0.1582, 0.5146, 0.2032, 0.51, 0.25, 0.5146, 0.2968, 0.5283, 0.3418, 0.5504, 0.3833, 0.5803, 0.4197, 0.6167, 0.4496, 0.6582, 0.4717, 0.7032, 0.4854])
me_cylinder_002.use_remesh_fix_poles = True
me_cylinder_002.use_remesh_preserve_attributes = False
me_cylinder_002.use_mirror_vertex_groups = False
me_cylinder_002.update()

# ---- objects
ob_light = bpy.data.objects.new('Light', light_light)
ob_camera = bpy.data.objects.new('Camera', cam_camera)
ob_cylinder = bpy.data.objects.new('Cylinder', me_cylinder)
ob_cylinder_001 = bpy.data.objects.new('Cylinder.001', me_cylinder_001)
ob_cube = bpy.data.objects.new('Cube', me_cube_001)
ob_cube_001 = bpy.data.objects.new('Cube.001', me_cube_002)
ob_cube_002 = bpy.data.objects.new('Cube.002', me_cube_003)
ob_cube_004 = bpy.data.objects.new('Cube.004', me_cube_006)
ob_cylinder_002 = bpy.data.objects.new('Cylinder.002', me_cylinder_002)

# ---- transforms, parenting, visibility, modifiers, constraints
ob_light.location = (4.076, -0.5295, 5.904)
ob_light.rotation_euler = (0.6503, 0.05522, 1.866)
ob_light.lock_rotations_4d = False
ob_light.empty_display_type = 'ARROWS'
ob_light.color = (0.0, 0.0, 0.0, 0.0)
ob_light.lineart.crease_threshold = 0.0
ob_camera.location = (7.359, -6.926, 4.958)
ob_camera.rotation_euler = (1.109, 0.0, 0.8149)
ob_camera.lock_rotations_4d = False
ob_camera.empty_display_type = 'ARROWS'
ob_camera.color = (0.0, 0.0, 0.0, 0.0)
ob_camera.display_type = 'WIRE'
ob_camera.lineart.crease_threshold = 0.0
ob_cylinder.location = (0.0, 0.0, 0.0)
ob_cylinder.rotation_euler = (-1.634, -0.1882, -0.625)
ob_cylinder.scale = (0.3543, 0.3543, 0.3543)
ob_cylinder.lineart.crease_threshold = 0.0
ob_cylinder_001.location = (0.08878, -0.6281, 0.0)
ob_cylinder_001.rotation_euler = (-1.634, -0.1882, -0.625)
ob_cylinder_001.scale = (0.3543, 0.3543, 0.3543)
ob_cylinder_001.lineart.crease_threshold = 0.0
ob_cube.location = (0.007143, -1.055, 0.03916)
ob_cube.scale = (0.39, 1.239, 0.39)
ob_cube.lineart.crease_threshold = 0.0
ob_cube_001.location = (-0.02372, -4.113, -0.07717)
ob_cube_001.scale = (0.4984, 1.82, 0.4984)
ob_cube_001.lineart.crease_threshold = 0.0
ob_cube_002.location = (-0.02372, -4.113, -0.07717)
ob_cube_002.scale = (0.4984, 1.82, 0.4984)
ob_cube_002.lineart.crease_threshold = 0.0
ob_cube_004.location = (-0.1142, -1.435, -0.578)
ob_cube_004.scale = (0.1486, 0.2232, 0.2232)
ob_cube_004.lineart.crease_threshold = 0.0
ob_cylinder_002.location = (0.002702, -1.884, 0.5542)
ob_cylinder_002.rotation_euler = (-1.538, -0.4927, -0.02281)
ob_cylinder_002.scale = (0.1518, 0.1518, 0.1518)
ob_cylinder_002.lineart.crease_threshold = 0.0

# ---- collection membership
col_collection.objects.link(ob_light)
col_collection.objects.link(ob_camera)
col_collection.objects.link(ob_cylinder)
col_collection.objects.link(ob_cylinder_001)
col_collection.objects.link(ob_cube)
col_collection.objects.link(ob_cube_001)
col_collection.objects.link(ob_cube_002)
col_collection.objects.link(ob_cube_004)
col_collection.objects.link(ob_cylinder_002)

# ---- scene / render settings (as saved in the file)
scene.camera = ob_camera
scene.frame_start = 1; scene.frame_end = 250; scene.frame_set(1)
scene.render.engine = 'BLENDER_EEVEE_NEXT'
scene.cycles.use_denoising = False
scene.cycles.samples = 128
scene.cycles.sampling_pattern = 'TABULATED_SOBOL'
scene.cycles.use_adaptive_sampling = False
scene.cycles.use_light_tree = False
scene.view_settings.view_transform = 'Filmic'
bpy.context.view_layer.update()
